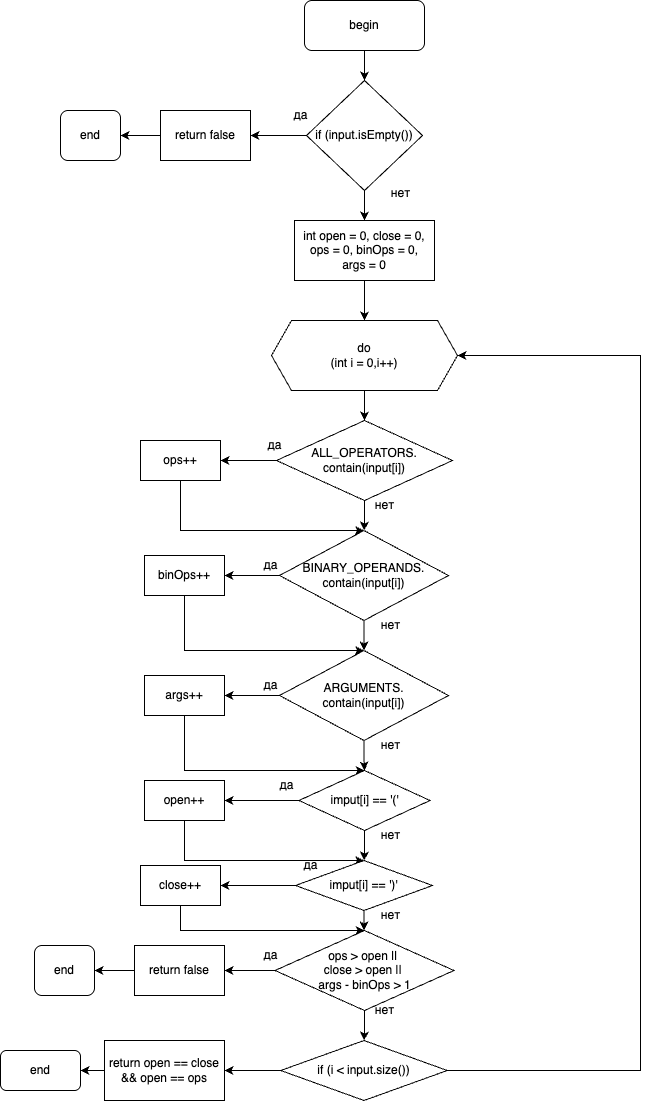

The diagram above was exported from draw.io. Its source (the exported page's mxGraphModel, read from the mxfile embedded in the PNG):
<mxGraphModel dx="1371" dy="873" grid="1" gridSize="10" guides="1" tooltips="1" connect="1" arrows="1" fold="1" page="1" pageScale="1" pageWidth="827" pageHeight="1169" math="0" shadow="0">
  <root>
    <mxCell id="WIyWlLk6GJQsqaUBKTNV-0" />
    <mxCell id="WIyWlLk6GJQsqaUBKTNV-1" parent="WIyWlLk6GJQsqaUBKTNV-0" />
    <mxCell id="cNUfc0mjFIy8eJILB4-j-2" style="edgeStyle=orthogonalEdgeStyle;rounded=0;orthogonalLoop=1;jettySize=auto;html=1;" edge="1" parent="WIyWlLk6GJQsqaUBKTNV-1" source="cNUfc0mjFIy8eJILB4-j-0" target="cNUfc0mjFIy8eJILB4-j-1">
      <mxGeometry relative="1" as="geometry" />
    </mxCell>
    <mxCell id="cNUfc0mjFIy8eJILB4-j-0" value="begin" style="rounded=1;whiteSpace=wrap;html=1;" vertex="1" parent="WIyWlLk6GJQsqaUBKTNV-1">
      <mxGeometry x="354" y="30" width="120" height="50" as="geometry" />
    </mxCell>
    <mxCell id="cNUfc0mjFIy8eJILB4-j-3" style="edgeStyle=orthogonalEdgeStyle;rounded=0;orthogonalLoop=1;jettySize=auto;html=1;" edge="1" parent="WIyWlLk6GJQsqaUBKTNV-1" source="cNUfc0mjFIy8eJILB4-j-1">
      <mxGeometry relative="1" as="geometry">
        <mxPoint x="300" y="165" as="targetPoint" />
      </mxGeometry>
    </mxCell>
    <mxCell id="cNUfc0mjFIy8eJILB4-j-11" style="edgeStyle=orthogonalEdgeStyle;rounded=0;orthogonalLoop=1;jettySize=auto;html=1;" edge="1" parent="WIyWlLk6GJQsqaUBKTNV-1" source="cNUfc0mjFIy8eJILB4-j-1" target="cNUfc0mjFIy8eJILB4-j-10">
      <mxGeometry relative="1" as="geometry" />
    </mxCell>
    <mxCell id="cNUfc0mjFIy8eJILB4-j-1" value="if (input.isEmpty())" style="rhombus;whiteSpace=wrap;html=1;" vertex="1" parent="WIyWlLk6GJQsqaUBKTNV-1">
      <mxGeometry x="356" y="110" width="116" height="110" as="geometry" />
    </mxCell>
    <mxCell id="cNUfc0mjFIy8eJILB4-j-6" style="edgeStyle=orthogonalEdgeStyle;rounded=0;orthogonalLoop=1;jettySize=auto;html=1;" edge="1" parent="WIyWlLk6GJQsqaUBKTNV-1" source="cNUfc0mjFIy8eJILB4-j-4" target="cNUfc0mjFIy8eJILB4-j-5">
      <mxGeometry relative="1" as="geometry" />
    </mxCell>
    <mxCell id="cNUfc0mjFIy8eJILB4-j-4" value="return false" style="rounded=0;whiteSpace=wrap;html=1;" vertex="1" parent="WIyWlLk6GJQsqaUBKTNV-1">
      <mxGeometry x="210" y="140" width="90" height="50" as="geometry" />
    </mxCell>
    <mxCell id="cNUfc0mjFIy8eJILB4-j-5" value="end" style="rounded=1;whiteSpace=wrap;html=1;" vertex="1" parent="WIyWlLk6GJQsqaUBKTNV-1">
      <mxGeometry x="110" y="140" width="60" height="50" as="geometry" />
    </mxCell>
    <mxCell id="cNUfc0mjFIy8eJILB4-j-7" value="да" style="text;html=1;align=center;verticalAlign=middle;resizable=0;points=[];autosize=1;strokeColor=none;fillColor=none;" vertex="1" parent="WIyWlLk6GJQsqaUBKTNV-1">
      <mxGeometry x="330" y="130" width="40" height="30" as="geometry" />
    </mxCell>
    <mxCell id="cNUfc0mjFIy8eJILB4-j-8" value="нет" style="text;html=1;align=center;verticalAlign=middle;resizable=0;points=[];autosize=1;strokeColor=none;fillColor=none;" vertex="1" parent="WIyWlLk6GJQsqaUBKTNV-1">
      <mxGeometry x="430" y="208" width="40" height="30" as="geometry" />
    </mxCell>
    <mxCell id="cNUfc0mjFIy8eJILB4-j-14" style="edgeStyle=orthogonalEdgeStyle;rounded=0;orthogonalLoop=1;jettySize=auto;html=1;" edge="1" parent="WIyWlLk6GJQsqaUBKTNV-1" source="cNUfc0mjFIy8eJILB4-j-10" target="cNUfc0mjFIy8eJILB4-j-13">
      <mxGeometry relative="1" as="geometry" />
    </mxCell>
    <mxCell id="cNUfc0mjFIy8eJILB4-j-10" value="int open = 0, close = 0,&lt;div&gt;ops = 0, binOps = 0,&lt;br&gt;args = 0&lt;/div&gt;" style="rounded=0;whiteSpace=wrap;html=1;" vertex="1" parent="WIyWlLk6GJQsqaUBKTNV-1">
      <mxGeometry x="344" y="250" width="140" height="60" as="geometry" />
    </mxCell>
    <mxCell id="cNUfc0mjFIy8eJILB4-j-17" style="edgeStyle=orthogonalEdgeStyle;rounded=0;orthogonalLoop=1;jettySize=auto;html=1;" edge="1" parent="WIyWlLk6GJQsqaUBKTNV-1" source="cNUfc0mjFIy8eJILB4-j-13" target="cNUfc0mjFIy8eJILB4-j-16">
      <mxGeometry relative="1" as="geometry" />
    </mxCell>
    <mxCell id="cNUfc0mjFIy8eJILB4-j-13" value="do&lt;div&gt;(int i = 0,i++)&lt;/div&gt;" style="shape=hexagon;perimeter=hexagonPerimeter2;whiteSpace=wrap;html=1;fixedSize=1;" vertex="1" parent="WIyWlLk6GJQsqaUBKTNV-1">
      <mxGeometry x="321" y="350" width="186" height="70" as="geometry" />
    </mxCell>
    <mxCell id="cNUfc0mjFIy8eJILB4-j-21" style="edgeStyle=orthogonalEdgeStyle;rounded=0;orthogonalLoop=1;jettySize=auto;html=1;entryX=1;entryY=0.5;entryDx=0;entryDy=0;" edge="1" parent="WIyWlLk6GJQsqaUBKTNV-1" source="cNUfc0mjFIy8eJILB4-j-16" target="cNUfc0mjFIy8eJILB4-j-20">
      <mxGeometry relative="1" as="geometry" />
    </mxCell>
    <mxCell id="cNUfc0mjFIy8eJILB4-j-24" style="edgeStyle=orthogonalEdgeStyle;rounded=0;orthogonalLoop=1;jettySize=auto;html=1;" edge="1" parent="WIyWlLk6GJQsqaUBKTNV-1" source="cNUfc0mjFIy8eJILB4-j-16" target="cNUfc0mjFIy8eJILB4-j-22">
      <mxGeometry relative="1" as="geometry" />
    </mxCell>
    <mxCell id="cNUfc0mjFIy8eJILB4-j-16" value="ALL_OPERATORS.&lt;div&gt;contain(input[i])&lt;/div&gt;" style="rhombus;whiteSpace=wrap;html=1;" vertex="1" parent="WIyWlLk6GJQsqaUBKTNV-1">
      <mxGeometry x="326" y="450" width="176" height="80" as="geometry" />
    </mxCell>
    <mxCell id="cNUfc0mjFIy8eJILB4-j-18" value="да" style="text;html=1;align=center;verticalAlign=middle;resizable=0;points=[];autosize=1;strokeColor=none;fillColor=none;" vertex="1" parent="WIyWlLk6GJQsqaUBKTNV-1">
      <mxGeometry x="304" y="460" width="40" height="30" as="geometry" />
    </mxCell>
    <mxCell id="cNUfc0mjFIy8eJILB4-j-19" value="нет" style="text;html=1;align=center;verticalAlign=middle;resizable=0;points=[];autosize=1;strokeColor=none;fillColor=none;" vertex="1" parent="WIyWlLk6GJQsqaUBKTNV-1">
      <mxGeometry x="414" y="520" width="40" height="30" as="geometry" />
    </mxCell>
    <mxCell id="cNUfc0mjFIy8eJILB4-j-52" style="edgeStyle=orthogonalEdgeStyle;rounded=0;orthogonalLoop=1;jettySize=auto;html=1;entryX=0.5;entryY=0;entryDx=0;entryDy=0;" edge="1" parent="WIyWlLk6GJQsqaUBKTNV-1" source="cNUfc0mjFIy8eJILB4-j-20" target="cNUfc0mjFIy8eJILB4-j-22">
      <mxGeometry relative="1" as="geometry">
        <Array as="points">
          <mxPoint x="230" y="560" />
        </Array>
      </mxGeometry>
    </mxCell>
    <mxCell id="cNUfc0mjFIy8eJILB4-j-20" value="ops++" style="rounded=0;whiteSpace=wrap;html=1;" vertex="1" parent="WIyWlLk6GJQsqaUBKTNV-1">
      <mxGeometry x="190" y="470" width="80" height="40" as="geometry" />
    </mxCell>
    <mxCell id="cNUfc0mjFIy8eJILB4-j-27" style="edgeStyle=orthogonalEdgeStyle;rounded=0;orthogonalLoop=1;jettySize=auto;html=1;entryX=1;entryY=0.5;entryDx=0;entryDy=0;" edge="1" parent="WIyWlLk6GJQsqaUBKTNV-1" source="cNUfc0mjFIy8eJILB4-j-22" target="cNUfc0mjFIy8eJILB4-j-26">
      <mxGeometry relative="1" as="geometry" />
    </mxCell>
    <mxCell id="cNUfc0mjFIy8eJILB4-j-36" style="edgeStyle=orthogonalEdgeStyle;rounded=0;orthogonalLoop=1;jettySize=auto;html=1;entryX=0.5;entryY=0;entryDx=0;entryDy=0;" edge="1" parent="WIyWlLk6GJQsqaUBKTNV-1" source="cNUfc0mjFIy8eJILB4-j-22" target="cNUfc0mjFIy8eJILB4-j-32">
      <mxGeometry relative="1" as="geometry" />
    </mxCell>
    <mxCell id="cNUfc0mjFIy8eJILB4-j-22" value="BINARY_OPERANDS.&lt;div&gt;contain(input[i])&lt;/div&gt;" style="rhombus;whiteSpace=wrap;html=1;" vertex="1" parent="WIyWlLk6GJQsqaUBKTNV-1">
      <mxGeometry x="329" y="560" width="169" height="90" as="geometry" />
    </mxCell>
    <mxCell id="cNUfc0mjFIy8eJILB4-j-53" style="edgeStyle=orthogonalEdgeStyle;rounded=0;orthogonalLoop=1;jettySize=auto;html=1;entryX=0.5;entryY=0;entryDx=0;entryDy=0;" edge="1" parent="WIyWlLk6GJQsqaUBKTNV-1" source="cNUfc0mjFIy8eJILB4-j-26" target="cNUfc0mjFIy8eJILB4-j-32">
      <mxGeometry relative="1" as="geometry">
        <Array as="points">
          <mxPoint x="234" y="680" />
        </Array>
      </mxGeometry>
    </mxCell>
    <mxCell id="cNUfc0mjFIy8eJILB4-j-26" value="binOps++" style="rounded=0;whiteSpace=wrap;html=1;" vertex="1" parent="WIyWlLk6GJQsqaUBKTNV-1">
      <mxGeometry x="194" y="585" width="80" height="40" as="geometry" />
    </mxCell>
    <mxCell id="cNUfc0mjFIy8eJILB4-j-28" value="да" style="text;html=1;align=center;verticalAlign=middle;resizable=0;points=[];autosize=1;strokeColor=none;fillColor=none;" vertex="1" parent="WIyWlLk6GJQsqaUBKTNV-1">
      <mxGeometry x="300" y="580" width="40" height="30" as="geometry" />
    </mxCell>
    <mxCell id="cNUfc0mjFIy8eJILB4-j-29" value="нет" style="text;html=1;align=center;verticalAlign=middle;resizable=0;points=[];autosize=1;strokeColor=none;fillColor=none;" vertex="1" parent="WIyWlLk6GJQsqaUBKTNV-1">
      <mxGeometry x="420" y="640" width="40" height="30" as="geometry" />
    </mxCell>
    <mxCell id="cNUfc0mjFIy8eJILB4-j-31" style="edgeStyle=orthogonalEdgeStyle;rounded=0;orthogonalLoop=1;jettySize=auto;html=1;entryX=1;entryY=0.5;entryDx=0;entryDy=0;" edge="1" parent="WIyWlLk6GJQsqaUBKTNV-1" source="cNUfc0mjFIy8eJILB4-j-32" target="cNUfc0mjFIy8eJILB4-j-33">
      <mxGeometry relative="1" as="geometry" />
    </mxCell>
    <mxCell id="cNUfc0mjFIy8eJILB4-j-43" style="edgeStyle=orthogonalEdgeStyle;rounded=0;orthogonalLoop=1;jettySize=auto;html=1;" edge="1" parent="WIyWlLk6GJQsqaUBKTNV-1" source="cNUfc0mjFIy8eJILB4-j-32" target="cNUfc0mjFIy8eJILB4-j-39">
      <mxGeometry relative="1" as="geometry" />
    </mxCell>
    <mxCell id="cNUfc0mjFIy8eJILB4-j-32" value="ARGUMENTS.&lt;div&gt;contain(input[i])&lt;/div&gt;" style="rhombus;whiteSpace=wrap;html=1;" vertex="1" parent="WIyWlLk6GJQsqaUBKTNV-1">
      <mxGeometry x="329" y="680" width="169" height="90" as="geometry" />
    </mxCell>
    <mxCell id="cNUfc0mjFIy8eJILB4-j-54" style="edgeStyle=orthogonalEdgeStyle;rounded=0;orthogonalLoop=1;jettySize=auto;html=1;" edge="1" parent="WIyWlLk6GJQsqaUBKTNV-1" source="cNUfc0mjFIy8eJILB4-j-33" target="cNUfc0mjFIy8eJILB4-j-39">
      <mxGeometry relative="1" as="geometry">
        <Array as="points">
          <mxPoint x="234" y="800" />
        </Array>
      </mxGeometry>
    </mxCell>
    <mxCell id="cNUfc0mjFIy8eJILB4-j-33" value="args&lt;span style=&quot;color: rgba(0, 0, 0, 0); font-family: monospace; font-size: 0px; text-align: start; text-wrap-mode: nowrap;&quot;&gt;%3CmxGraphModel%3E%3Croot%3E%3CmxCell%20id%3D%220%22%2F%3E%3CmxCell%20id%3D%221%22%20parent%3D%220%22%2F%3E%3CmxCell%20id%3D%222%22%20style%3D%22edgeStyle%3DorthogonalEdgeStyle%3Brounded%3D0%3BorthogonalLoop%3D1%3BjettySize%3Dauto%3Bhtml%3D1%3B%22%20edge%3D%221%22%20target%3D%224%22%20parent%3D%221%22%3E%3CmxGeometry%20relative%3D%221%22%20as%3D%22geometry%22%3E%3CmxPoint%20x%3D%22414%22%20y%3D%22530%22%20as%3D%22sourcePoint%22%2F%3E%3C%2FmxGeometry%3E%3C%2FmxCell%3E%3CmxCell%20id%3D%223%22%20style%3D%22edgeStyle%3DorthogonalEdgeStyle%3Brounded%3D0%3BorthogonalLoop%3D1%3BjettySize%3Dauto%3Bhtml%3D1%3BentryX%3D1%3BentryY%3D0.5%3BentryDx%3D0%3BentryDy%3D0%3B%22%20edge%3D%221%22%20source%3D%224%22%20target%3D%225%22%20parent%3D%221%22%3E%3CmxGeometry%20relative%3D%221%22%20as%3D%22geometry%22%2F%3E%3C%2FmxCell%3E%3CmxCell%20id%3D%224%22%20value%3D%22BINARY_OPERANDS.%26lt%3Bdiv%26gt%3Bcontain(input%5Bi%5D)%26lt%3B%2Fdiv%26gt%3B%22%20style%3D%22rhombus%3BwhiteSpace%3Dwrap%3Bhtml%3D1%3B%22%20vertex%3D%221%22%20parent%3D%221%22%3E%3CmxGeometry%20x%3D%22329%22%20y%3D%22560%22%20width%3D%22169%22%20height%3D%2290%22%20as%3D%22geometry%22%2F%3E%3C%2FmxCell%3E%3CmxCell%20id%3D%225%22%20value%3D%22binOps%2B%2B%22%20style%3D%22rounded%3D0%3BwhiteSpace%3Dwrap%3Bhtml%3D1%3B%22%20vertex%3D%221%22%20parent%3D%221%22%3E%3CmxGeometry%20x%3D%22194%22%20y%3D%22585%22%20width%3D%2280%22%20height%3D%2240%22%20as%3D%22geometry%22%2F%3E%3C%2FmxCell%3E%3CmxCell%20id%3D%226%22%20value%3D%22%D0%B4%D0%B0%22%20style%3D%22text%3Bhtml%3D1%3Balign%3Dcenter%3BverticalAlign%3Dmiddle%3Bresizable%3D0%3Bpoints%3D%5B%5D%3Bautosize%3D1%3BstrokeColor%3Dnone%3BfillColor%3Dnone%3B%22%20vertex%3D%221%22%20parent%3D%221%22%3E%3CmxGeometry%20x%3D%22300%22%20y%3D%22580%22%20width%3D%2240%22%20height%3D%2230%22%20as%3D%22geometry%22%2F%3E%3C%2FmxCell%3E%3CmxCell%20id%3D%227%22%20value%3D%22%D0%BD%D0%B5%D1%82%22%20style%3D%22text%3Bhtml%3D1%3Balign%3Dcenter%3BverticalAlign%3Dmiddle%3Bresizable%3D0%3Bpoints%3D%5B%5D%3Bautosize%3D1%3BstrokeColor%3Dnone%3BfillColor%3Dnone%3B%22%20vertex%3D%221%22%20parent%3D%221%22%3E%3CmxGeometry%20x%3D%22420%22%20y%3D%22640%22%20width%3D%2240%22%20height%3D%2230%22%20as%3D%22geometry%22%2F%3E%3C%2FmxCell%3E%3C%2Froot%3E%3C%2FmxGraphModel%3E&lt;/span&gt;++" style="rounded=0;whiteSpace=wrap;html=1;" vertex="1" parent="WIyWlLk6GJQsqaUBKTNV-1">
      <mxGeometry x="194" y="705" width="80" height="40" as="geometry" />
    </mxCell>
    <mxCell id="cNUfc0mjFIy8eJILB4-j-34" value="да" style="text;html=1;align=center;verticalAlign=middle;resizable=0;points=[];autosize=1;strokeColor=none;fillColor=none;" vertex="1" parent="WIyWlLk6GJQsqaUBKTNV-1">
      <mxGeometry x="300" y="700" width="40" height="30" as="geometry" />
    </mxCell>
    <mxCell id="cNUfc0mjFIy8eJILB4-j-35" value="нет" style="text;html=1;align=center;verticalAlign=middle;resizable=0;points=[];autosize=1;strokeColor=none;fillColor=none;" vertex="1" parent="WIyWlLk6GJQsqaUBKTNV-1">
      <mxGeometry x="420" y="760" width="40" height="30" as="geometry" />
    </mxCell>
    <mxCell id="cNUfc0mjFIy8eJILB4-j-38" style="edgeStyle=orthogonalEdgeStyle;rounded=0;orthogonalLoop=1;jettySize=auto;html=1;entryX=1;entryY=0.5;entryDx=0;entryDy=0;" edge="1" parent="WIyWlLk6GJQsqaUBKTNV-1" source="cNUfc0mjFIy8eJILB4-j-39" target="cNUfc0mjFIy8eJILB4-j-40">
      <mxGeometry relative="1" as="geometry" />
    </mxCell>
    <mxCell id="cNUfc0mjFIy8eJILB4-j-51" style="edgeStyle=orthogonalEdgeStyle;rounded=0;orthogonalLoop=1;jettySize=auto;html=1;" edge="1" parent="WIyWlLk6GJQsqaUBKTNV-1" source="cNUfc0mjFIy8eJILB4-j-39" target="cNUfc0mjFIy8eJILB4-j-46">
      <mxGeometry relative="1" as="geometry" />
    </mxCell>
    <mxCell id="cNUfc0mjFIy8eJILB4-j-39" value="imput[i] == '('" style="rhombus;whiteSpace=wrap;html=1;" vertex="1" parent="WIyWlLk6GJQsqaUBKTNV-1">
      <mxGeometry x="348.5" y="800" width="131" height="60" as="geometry" />
    </mxCell>
    <mxCell id="cNUfc0mjFIy8eJILB4-j-55" style="edgeStyle=orthogonalEdgeStyle;rounded=0;orthogonalLoop=1;jettySize=auto;html=1;" edge="1" parent="WIyWlLk6GJQsqaUBKTNV-1" source="cNUfc0mjFIy8eJILB4-j-40" target="cNUfc0mjFIy8eJILB4-j-46">
      <mxGeometry relative="1" as="geometry">
        <Array as="points">
          <mxPoint x="234" y="890" />
        </Array>
      </mxGeometry>
    </mxCell>
    <mxCell id="cNUfc0mjFIy8eJILB4-j-40" value="open++" style="rounded=0;whiteSpace=wrap;html=1;" vertex="1" parent="WIyWlLk6GJQsqaUBKTNV-1">
      <mxGeometry x="194" y="810" width="80" height="40" as="geometry" />
    </mxCell>
    <mxCell id="cNUfc0mjFIy8eJILB4-j-41" value="да" style="text;html=1;align=center;verticalAlign=middle;resizable=0;points=[];autosize=1;strokeColor=none;fillColor=none;" vertex="1" parent="WIyWlLk6GJQsqaUBKTNV-1">
      <mxGeometry x="316" y="800" width="40" height="30" as="geometry" />
    </mxCell>
    <mxCell id="cNUfc0mjFIy8eJILB4-j-42" value="нет" style="text;html=1;align=center;verticalAlign=middle;resizable=0;points=[];autosize=1;strokeColor=none;fillColor=none;" vertex="1" parent="WIyWlLk6GJQsqaUBKTNV-1">
      <mxGeometry x="420" y="850" width="40" height="30" as="geometry" />
    </mxCell>
    <mxCell id="cNUfc0mjFIy8eJILB4-j-45" style="edgeStyle=orthogonalEdgeStyle;rounded=0;orthogonalLoop=1;jettySize=auto;html=1;entryX=1;entryY=0.5;entryDx=0;entryDy=0;" edge="1" parent="WIyWlLk6GJQsqaUBKTNV-1" source="cNUfc0mjFIy8eJILB4-j-46" target="cNUfc0mjFIy8eJILB4-j-47">
      <mxGeometry relative="1" as="geometry" />
    </mxCell>
    <mxCell id="cNUfc0mjFIy8eJILB4-j-57" style="edgeStyle=orthogonalEdgeStyle;rounded=0;orthogonalLoop=1;jettySize=auto;html=1;" edge="1" parent="WIyWlLk6GJQsqaUBKTNV-1" source="cNUfc0mjFIy8eJILB4-j-46" target="cNUfc0mjFIy8eJILB4-j-56">
      <mxGeometry relative="1" as="geometry" />
    </mxCell>
    <mxCell id="cNUfc0mjFIy8eJILB4-j-46" value="imput[i] == ')'" style="rhombus;whiteSpace=wrap;html=1;" vertex="1" parent="WIyWlLk6GJQsqaUBKTNV-1">
      <mxGeometry x="345" y="890" width="137" height="50" as="geometry" />
    </mxCell>
    <mxCell id="cNUfc0mjFIy8eJILB4-j-75" style="edgeStyle=orthogonalEdgeStyle;rounded=0;orthogonalLoop=1;jettySize=auto;html=1;entryX=0.5;entryY=0;entryDx=0;entryDy=0;" edge="1" parent="WIyWlLk6GJQsqaUBKTNV-1" source="cNUfc0mjFIy8eJILB4-j-47" target="cNUfc0mjFIy8eJILB4-j-56">
      <mxGeometry relative="1" as="geometry">
        <Array as="points">
          <mxPoint x="230" y="960" />
        </Array>
      </mxGeometry>
    </mxCell>
    <mxCell id="cNUfc0mjFIy8eJILB4-j-47" value="close++" style="rounded=0;whiteSpace=wrap;html=1;" vertex="1" parent="WIyWlLk6GJQsqaUBKTNV-1">
      <mxGeometry x="190" y="895" width="80" height="40" as="geometry" />
    </mxCell>
    <mxCell id="cNUfc0mjFIy8eJILB4-j-48" value="да" style="text;html=1;align=center;verticalAlign=middle;resizable=0;points=[];autosize=1;strokeColor=none;fillColor=none;" vertex="1" parent="WIyWlLk6GJQsqaUBKTNV-1">
      <mxGeometry x="340" y="880" width="40" height="30" as="geometry" />
    </mxCell>
    <mxCell id="cNUfc0mjFIy8eJILB4-j-62" value="" style="edgeStyle=orthogonalEdgeStyle;rounded=0;orthogonalLoop=1;jettySize=auto;html=1;" edge="1" parent="WIyWlLk6GJQsqaUBKTNV-1" source="cNUfc0mjFIy8eJILB4-j-56" target="cNUfc0mjFIy8eJILB4-j-60">
      <mxGeometry relative="1" as="geometry" />
    </mxCell>
    <mxCell id="cNUfc0mjFIy8eJILB4-j-65" style="edgeStyle=orthogonalEdgeStyle;rounded=0;orthogonalLoop=1;jettySize=auto;html=1;entryX=0.5;entryY=0;entryDx=0;entryDy=0;" edge="1" parent="WIyWlLk6GJQsqaUBKTNV-1" source="cNUfc0mjFIy8eJILB4-j-56" target="cNUfc0mjFIy8eJILB4-j-64">
      <mxGeometry relative="1" as="geometry" />
    </mxCell>
    <mxCell id="cNUfc0mjFIy8eJILB4-j-56" value="ops &amp;gt; open ||&amp;nbsp;&lt;div&gt;close &amp;gt; open ||&amp;nbsp;&lt;/div&gt;&lt;div&gt;args - binOps &amp;gt; 1&lt;/div&gt;" style="rhombus;whiteSpace=wrap;html=1;" vertex="1" parent="WIyWlLk6GJQsqaUBKTNV-1">
      <mxGeometry x="324.5" y="960" width="179" height="80" as="geometry" />
    </mxCell>
    <mxCell id="cNUfc0mjFIy8eJILB4-j-59" style="edgeStyle=orthogonalEdgeStyle;rounded=0;orthogonalLoop=1;jettySize=auto;html=1;" edge="1" parent="WIyWlLk6GJQsqaUBKTNV-1" source="cNUfc0mjFIy8eJILB4-j-60" target="cNUfc0mjFIy8eJILB4-j-61">
      <mxGeometry relative="1" as="geometry" />
    </mxCell>
    <mxCell id="cNUfc0mjFIy8eJILB4-j-60" value="return false" style="rounded=0;whiteSpace=wrap;html=1;" vertex="1" parent="WIyWlLk6GJQsqaUBKTNV-1">
      <mxGeometry x="184" y="975" width="90" height="50" as="geometry" />
    </mxCell>
    <mxCell id="cNUfc0mjFIy8eJILB4-j-61" value="end" style="rounded=1;whiteSpace=wrap;html=1;" vertex="1" parent="WIyWlLk6GJQsqaUBKTNV-1">
      <mxGeometry x="84" y="975" width="60" height="50" as="geometry" />
    </mxCell>
    <mxCell id="cNUfc0mjFIy8eJILB4-j-70" style="edgeStyle=orthogonalEdgeStyle;rounded=0;orthogonalLoop=1;jettySize=auto;html=1;entryX=1;entryY=0.5;entryDx=0;entryDy=0;" edge="1" parent="WIyWlLk6GJQsqaUBKTNV-1" source="cNUfc0mjFIy8eJILB4-j-64" target="cNUfc0mjFIy8eJILB4-j-69">
      <mxGeometry relative="1" as="geometry" />
    </mxCell>
    <mxCell id="cNUfc0mjFIy8eJILB4-j-74" style="edgeStyle=orthogonalEdgeStyle;rounded=0;orthogonalLoop=1;jettySize=auto;html=1;entryX=1;entryY=0.5;entryDx=0;entryDy=0;" edge="1" parent="WIyWlLk6GJQsqaUBKTNV-1" source="cNUfc0mjFIy8eJILB4-j-64" target="cNUfc0mjFIy8eJILB4-j-13">
      <mxGeometry relative="1" as="geometry">
        <Array as="points">
          <mxPoint x="690" y="1100" />
          <mxPoint x="690" y="385" />
        </Array>
      </mxGeometry>
    </mxCell>
    <mxCell id="cNUfc0mjFIy8eJILB4-j-64" value="if (i &amp;lt; input.size())" style="rhombus;whiteSpace=wrap;html=1;" vertex="1" parent="WIyWlLk6GJQsqaUBKTNV-1">
      <mxGeometry x="330.25" y="1070" width="166.5" height="60" as="geometry" />
    </mxCell>
    <mxCell id="cNUfc0mjFIy8eJILB4-j-66" value="да" style="text;html=1;align=center;verticalAlign=middle;resizable=0;points=[];autosize=1;strokeColor=none;fillColor=none;" vertex="1" parent="WIyWlLk6GJQsqaUBKTNV-1">
      <mxGeometry x="300" y="970" width="40" height="30" as="geometry" />
    </mxCell>
    <mxCell id="cNUfc0mjFIy8eJILB4-j-67" value="нет" style="text;html=1;align=center;verticalAlign=middle;resizable=0;points=[];autosize=1;strokeColor=none;fillColor=none;" vertex="1" parent="WIyWlLk6GJQsqaUBKTNV-1">
      <mxGeometry x="420" y="930" width="40" height="30" as="geometry" />
    </mxCell>
    <mxCell id="cNUfc0mjFIy8eJILB4-j-68" value="нет" style="text;html=1;align=center;verticalAlign=middle;resizable=0;points=[];autosize=1;strokeColor=none;fillColor=none;" vertex="1" parent="WIyWlLk6GJQsqaUBKTNV-1">
      <mxGeometry x="414" y="1025" width="40" height="30" as="geometry" />
    </mxCell>
    <mxCell id="cNUfc0mjFIy8eJILB4-j-73" style="edgeStyle=orthogonalEdgeStyle;rounded=0;orthogonalLoop=1;jettySize=auto;html=1;" edge="1" parent="WIyWlLk6GJQsqaUBKTNV-1" source="cNUfc0mjFIy8eJILB4-j-69" target="cNUfc0mjFIy8eJILB4-j-72">
      <mxGeometry relative="1" as="geometry" />
    </mxCell>
    <mxCell id="cNUfc0mjFIy8eJILB4-j-69" value="return open == close &amp;amp;&amp;amp; open == ops" style="rounded=0;whiteSpace=wrap;html=1;" vertex="1" parent="WIyWlLk6GJQsqaUBKTNV-1">
      <mxGeometry x="154" y="1070" width="120" height="60" as="geometry" />
    </mxCell>
    <mxCell id="cNUfc0mjFIy8eJILB4-j-72" value="end" style="rounded=1;whiteSpace=wrap;html=1;" vertex="1" parent="WIyWlLk6GJQsqaUBKTNV-1">
      <mxGeometry x="50" y="1080" width="80" height="40" as="geometry" />
    </mxCell>
  </root>
</mxGraphModel>